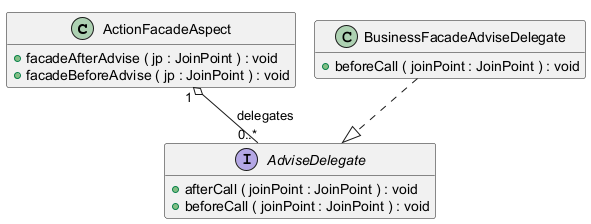

The diagram above was rendered by PlantUML. Its source (embedded in the PNG):
@startuml
!pragma layout smetana

class ActionFacadeAspect {
	{field} {static} -log : Logger
	{method} +facadeAfterAdvise ( jp : JoinPoint ) : void
	{method} +facadeBeforeAdvise ( jp : JoinPoint ) : void
}


interface AdviseDelegate {
	{method} +afterCall ( joinPoint : JoinPoint ) : void
	{method} +beforeCall ( joinPoint : JoinPoint ) : void
}


class BusinessFacadeAdviseDelegate {
	{field} {static} -DO_ACTION_METHOD_NAME : String
	{field} {static} -log : Logger
	{method} +beforeCall ( joinPoint : JoinPoint ) : void
}




ActionFacadeAspect "1" o-- "0..*"  AdviseDelegate : delegates
BusinessFacadeAdviseDelegate ..|>  AdviseDelegate

hide fields

@enduml